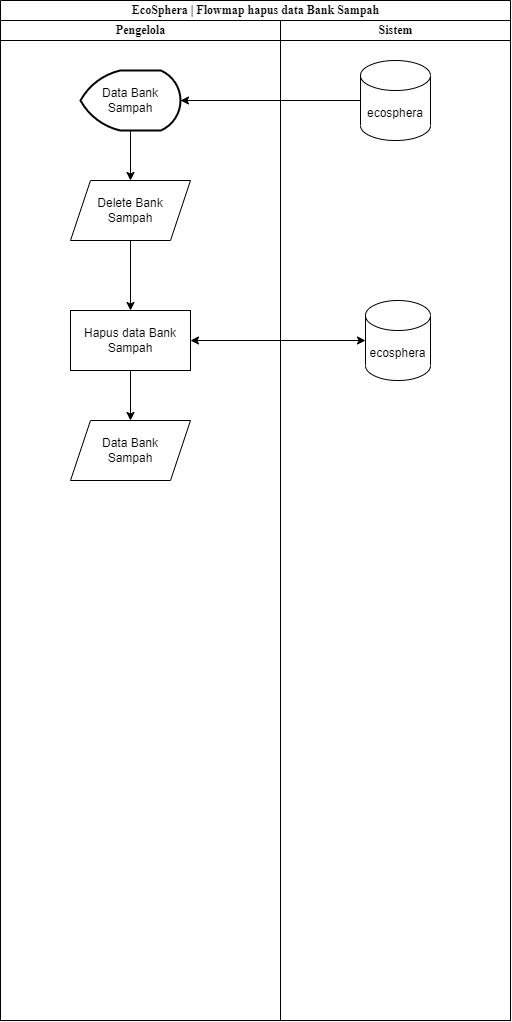

The diagram above was exported from draw.io. Its source (the exported page's mxGraphModel, read from the mxfile embedded in the PNG):
<mxGraphModel dx="962" dy="603" grid="1" gridSize="10" guides="1" tooltips="1" connect="1" arrows="1" fold="1" page="1" pageScale="1" pageWidth="2339" pageHeight="3300" math="0" shadow="0">
  <root>
    <mxCell id="0" />
    <mxCell id="1" parent="0" />
    <mxCell id="OvqGF5E_V0gw6tuW55Ig-1" value="&lt;font style=&quot;font-size: 12px;&quot;&gt;EcoSphera | Flowmap hapus data Bank Sampah&lt;/font&gt;" style="swimlane;html=1;childLayout=stackLayout;startSize=20;rounded=0;shadow=0;labelBackgroundColor=none;strokeWidth=1;fontFamily=Times New Roman;fontSize=8;align=center;" parent="1" vertex="1">
      <mxGeometry x="210" y="90" width="510" height="1020" as="geometry" />
    </mxCell>
    <mxCell id="OvqGF5E_V0gw6tuW55Ig-3" value="Pengelola" style="swimlane;html=1;startSize=20;fontFamily=Times New Roman;" parent="OvqGF5E_V0gw6tuW55Ig-1" vertex="1">
      <mxGeometry y="20" width="280" height="1000" as="geometry">
        <mxRectangle y="20" width="40" height="1000" as="alternateBounds" />
      </mxGeometry>
    </mxCell>
    <mxCell id="OvqGF5E_V0gw6tuW55Ig-4" style="edgeStyle=elbowEdgeStyle;rounded=0;orthogonalLoop=1;jettySize=auto;html=1;entryX=0.5;entryY=0;entryDx=0;entryDy=0;entryPerimeter=0;" parent="OvqGF5E_V0gw6tuW55Ig-3" edge="1">
      <mxGeometry relative="1" as="geometry">
        <mxPoint x="124.79310344827593" y="559.7931034482758" as="sourcePoint" />
      </mxGeometry>
    </mxCell>
    <mxCell id="OvqGF5E_V0gw6tuW55Ig-27" style="edgeStyle=orthogonalEdgeStyle;rounded=0;orthogonalLoop=1;jettySize=auto;html=1;entryX=0.5;entryY=0;entryDx=0;entryDy=0;" parent="OvqGF5E_V0gw6tuW55Ig-3" source="OvqGF5E_V0gw6tuW55Ig-20" target="OvqGF5E_V0gw6tuW55Ig-26" edge="1">
      <mxGeometry relative="1" as="geometry" />
    </mxCell>
    <mxCell id="OvqGF5E_V0gw6tuW55Ig-20" value="Delete Bank&lt;br&gt;Sampah" style="shape=parallelogram;perimeter=parallelogramPerimeter;whiteSpace=wrap;html=1;fixedSize=1;" parent="OvqGF5E_V0gw6tuW55Ig-3" vertex="1">
      <mxGeometry x="70" y="160" width="120" height="60" as="geometry" />
    </mxCell>
    <mxCell id="OvqGF5E_V0gw6tuW55Ig-25" style="edgeStyle=orthogonalEdgeStyle;rounded=0;orthogonalLoop=1;jettySize=auto;html=1;entryX=0.5;entryY=0;entryDx=0;entryDy=0;" parent="OvqGF5E_V0gw6tuW55Ig-3" source="OvqGF5E_V0gw6tuW55Ig-21" target="OvqGF5E_V0gw6tuW55Ig-20" edge="1">
      <mxGeometry relative="1" as="geometry" />
    </mxCell>
    <mxCell id="OvqGF5E_V0gw6tuW55Ig-21" value="Data Bank Sampah" style="strokeWidth=2;html=1;shape=mxgraph.flowchart.display;whiteSpace=wrap;" parent="OvqGF5E_V0gw6tuW55Ig-3" vertex="1">
      <mxGeometry x="80" y="50" width="100" height="60" as="geometry" />
    </mxCell>
    <mxCell id="OvqGF5E_V0gw6tuW55Ig-32" style="edgeStyle=orthogonalEdgeStyle;rounded=0;orthogonalLoop=1;jettySize=auto;html=1;entryX=0.5;entryY=0;entryDx=0;entryDy=0;" parent="OvqGF5E_V0gw6tuW55Ig-3" source="OvqGF5E_V0gw6tuW55Ig-26" target="OvqGF5E_V0gw6tuW55Ig-30" edge="1">
      <mxGeometry relative="1" as="geometry" />
    </mxCell>
    <mxCell id="OvqGF5E_V0gw6tuW55Ig-26" value="Hapus data Bank Sampah" style="rounded=0;whiteSpace=wrap;html=1;" parent="OvqGF5E_V0gw6tuW55Ig-3" vertex="1">
      <mxGeometry x="70" y="290" width="120" height="60" as="geometry" />
    </mxCell>
    <mxCell id="OvqGF5E_V0gw6tuW55Ig-30" value="Data Bank&lt;br&gt;Sampah" style="shape=parallelogram;perimeter=parallelogramPerimeter;whiteSpace=wrap;html=1;fixedSize=1;" parent="OvqGF5E_V0gw6tuW55Ig-3" vertex="1">
      <mxGeometry x="70" y="400" width="120" height="60" as="geometry" />
    </mxCell>
    <mxCell id="OvqGF5E_V0gw6tuW55Ig-18" value="Sistem" style="swimlane;html=1;startSize=20;fontFamily=Times New Roman;" parent="OvqGF5E_V0gw6tuW55Ig-1" vertex="1">
      <mxGeometry x="280" y="20" width="230" height="1000" as="geometry" />
    </mxCell>
    <mxCell id="OvqGF5E_V0gw6tuW55Ig-23" value="ecosphera" style="shape=cylinder3;whiteSpace=wrap;html=1;boundedLbl=1;backgroundOutline=1;size=15;" parent="OvqGF5E_V0gw6tuW55Ig-18" vertex="1">
      <mxGeometry x="80" y="40" width="70" height="80" as="geometry" />
    </mxCell>
    <mxCell id="OvqGF5E_V0gw6tuW55Ig-28" value="ecosphera" style="shape=cylinder3;whiteSpace=wrap;html=1;boundedLbl=1;backgroundOutline=1;size=15;" parent="OvqGF5E_V0gw6tuW55Ig-18" vertex="1">
      <mxGeometry x="85" y="280" width="65" height="80" as="geometry" />
    </mxCell>
    <mxCell id="OvqGF5E_V0gw6tuW55Ig-24" style="edgeStyle=orthogonalEdgeStyle;rounded=0;orthogonalLoop=1;jettySize=auto;html=1;" parent="OvqGF5E_V0gw6tuW55Ig-1" source="OvqGF5E_V0gw6tuW55Ig-23" target="OvqGF5E_V0gw6tuW55Ig-21" edge="1">
      <mxGeometry relative="1" as="geometry" />
    </mxCell>
    <mxCell id="OvqGF5E_V0gw6tuW55Ig-29" value="" style="endArrow=classic;startArrow=classic;html=1;rounded=0;exitX=1;exitY=0.5;exitDx=0;exitDy=0;" parent="OvqGF5E_V0gw6tuW55Ig-1" source="OvqGF5E_V0gw6tuW55Ig-26" target="OvqGF5E_V0gw6tuW55Ig-28" edge="1">
      <mxGeometry width="50" height="50" relative="1" as="geometry">
        <mxPoint x="340" y="310" as="sourcePoint" />
        <mxPoint x="390" y="260" as="targetPoint" />
      </mxGeometry>
    </mxCell>
  </root>
</mxGraphModel>